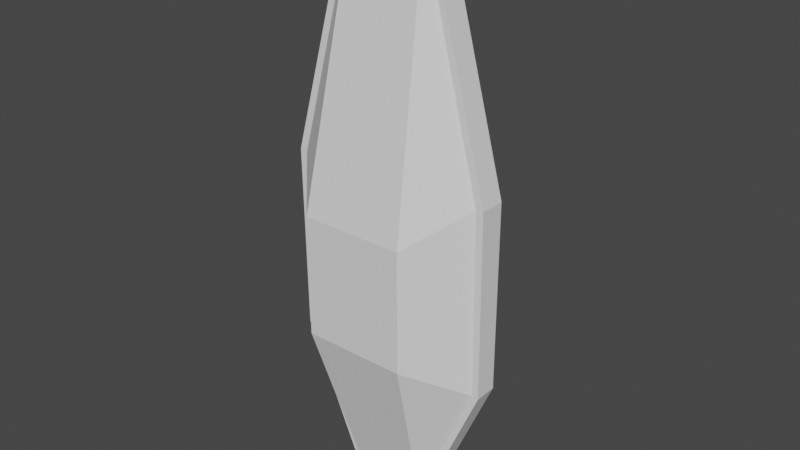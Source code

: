 # Source: SleekFighterModel.blend  (saved by Blender 2.83.19; exported with 4.5.12 LTS)
import bpy
from mathutils import Matrix  # noqa: F401  (used for matrix-valued properties, if any)

bpy.ops.wm.read_factory_settings(use_empty=True)
scene = bpy.context.scene
scene.name = 'Scene'

# ---- world
world_world = bpy.data.worlds.new('World'); scene.world = world_world
world_world.use_nodes = True; world_world.node_tree.nodes.clear()
_N = world_world.node_tree.nodes; _L = world_world.node_tree.links
n0 = _N.new('ShaderNodeOutputWorld'); n0.name = 'World Output'; n0.location = (300, 300)
n1 = _N.new('ShaderNodeBackground'); n1.name = 'Background'; n1.location = (10, 300)
n1.inputs[0].default_value = (0.05088, 0.05088, 0.05088, 1.0)
_L.new(n1.outputs[0], n0.inputs[0])
n0.is_active_output = True
world_world.color = (0.05088, 0.05088, 0.05088)
world_world.use_sun_shadow = False
world_world.sun_shadow_jitter_overblur = 0.0

# ---- meshes
me_cylinder_003 = bpy.data.meshes.new('Cylinder.003')
me_cylinder_003.from_pydata([(-1.396, 0.02183, 10.59), (-1.331, 1.575, 2.765), (-3.163, 0.02183, 2.765), (1.205, 0.02183, 10.59), (1.141, 1.575, 2.765), (2.973, 0.02183, 2.765), (-0.09508, 0.02183, 10.59), (-0.09508, 1.575, 2.765)], [], [(0, 1, 2), (0, 6, 3, 4, 7, 1), (3, 5, 4)])
_uv = me_cylinder_003.uv_layers.new(name='UVMap')
_uv.uv.foreach_set('vector', [0.5, 1.0, 0.5, 1.0, 0.5, 1.0, 0.5, 1.0, 0.5, 1.0, 0.5, 1.0, 0.5, 1.0, 0.5, 1.0, 0.5, 1.0, 0.5, 1.0, 0.5, 1.0, 0.5, 1.0])
me_cylinder_003.use_remesh_fix_poles = True
me_cylinder_003.use_remesh_preserve_attributes = False
me_cylinder_003.use_mirror_vertex_groups = False
me_cylinder_003.update()
me_cylinder_002 = bpy.data.meshes.new('Cylinder.002')
me_cylinder_002.from_pydata([(-1.898, -2.537, 1.534), (-2.299, 0.5351, -4.891), (-1.396, 0.02183, 10.59), (-1.377, -0.7744, -8.703), (-1.493, 1.865, 3.539), (-1.898, -2.537, -2.678), (-3.701, -0.7744, -3.776), (-3.701, -0.8647, 2.765), (-1.375, -0.7992, 10.57), (-1.548, 0.02183, 10.77), (-1.331, 1.575, 2.765), (-3.163, 0.02183, 2.765), (-1.493, 0.02183, -8.901), (-1.493, 2.07, 2.653), (-3.701, 0.02183, 2.765), (-3.701, 0.02183, -3.776), (-2.535, 1.104, 2.706), (-1.493, 2.07, -3.888), (-2.535, 1.104, -3.835), (-1.493, -0.7744, -8.901), (-3.435, -0.8647, 2.74), (-3.471, -0.7744, -3.748), (-1.548, -0.7992, 10.77), (1.708, -2.537, 1.534), (2.109, 0.5351, -4.891), (1.205, 0.02183, 10.59), (1.187, -0.7744, -8.703), (1.303, 1.865, 3.539), (1.708, -2.537, -2.678), (3.511, -0.7744, -3.776), (3.511, -0.8647, 2.765), (1.185, -0.7992, 10.57), (1.357, 0.02183, 10.77), (1.141, 1.575, 2.765), (2.973, 0.02183, 2.765), (1.303, 0.02183, -8.901), (1.303, 2.07, 2.653), (3.511, 0.02183, 2.765), (3.511, 0.02183, -3.776), (2.344, 1.104, 2.706), (1.303, 2.07, -3.888), (2.344, 1.104, -3.835), (1.303, -0.7744, -8.901), (3.245, -0.8647, 2.74), (3.281, -0.7744, -3.748), (1.357, -0.7992, 10.77)], [], [(14, 15, 6, 7), (5, 3, 26, 28), (5, 0, 20, 21), (0, 5, 28, 23), (37, 34, 25, 32), (16, 18, 15, 14), (0, 8, 20), (4, 13, 16), (16, 13, 17, 18), (9, 14, 7, 22), (6, 15, 12, 19), (17, 40, 35, 12), (12, 15, 1), (21, 3, 5), (3, 19, 42, 26), (12, 1, 17), (1, 15, 17), (16, 10, 4), (14, 11, 10, 16), (22, 45, 32, 9), (8, 31, 45, 22), (10, 33, 27, 4), (8, 0, 23, 31), (13, 4, 27, 36), (13, 36, 40, 17), (19, 12, 35, 42), (21, 20, 7, 6), (20, 8, 22, 7), (3, 21, 6, 19), (37, 30, 29, 38), (28, 44, 43, 23), (39, 37, 38, 41), (23, 43, 31), (27, 39, 36), (39, 41, 40, 36), (32, 45, 30, 37), (29, 42, 35, 38), (35, 24, 38), (44, 28, 26), (35, 40, 24), (24, 40, 38), (39, 27, 33), (37, 39, 33, 34), (44, 29, 30, 43), (43, 30, 45, 31), (26, 42, 29, 44), (14, 9, 2, 11), (25, 2, 9, 32)])
_uv = me_cylinder_002.uv_layers.new(name='UVMap')
_uv.uv.foreach_set('vector', [0.5, 1.0, 0.5, 0.5, 0.5222, 0.5247, 0.5316, 1.0, 0.6667, 0.535, 0.7111, 0.5252, 0.5421, 0.5261, 0.6667, 0.535, 0.6667, 0.535, 0.6667, 1.0, 0.5496, 1.0, 0.5453, 0.5264, 0.6667, 1.0, 0.7332, 0.535, 0.6667, 0.535, 0.6667, 1.0, 0.5, 1.0, 0.5, 1.0, 0.5, 1.0, 0.5, 1.0, 0.5, 1.0, 0.5, 1.0, 0.5, 1.0, 0.5, 1.0, 0.6667, 1.0, 0.5397, 1.0, 0.5496, 1.0, 0.0, 0.0, 0.5, 1.0, 0.5, 1.0, 0.5, 1.0, 0.5, 1.0, 0.5, 1.0, 0.5, 1.0, 0.5, 1.0, 0.5, 1.0, 0.5316, 1.0, 0.5252, 1.0, 0.5222, 0.5247, 0.5, 0.5, 0.5, 0.5, 0.5222, 0.5247, 0.5, 1.0, 0.5, 1.0, 0.5, 1.0, 0.5, 1.0, 0.03911, 0.07822, 0.4765, 0.9529, 0.4752, 0.9505, 0.5453, 0.5264, 0.5421, 0.5261, 0.6667, 0.535, 0.5421, 0.5261, 0.75, 0.5247, 0.5222, 0.5247, 0.5421, 0.5261, 0.03911, 0.07822, 0.4752, 0.9505, 0.5, 1.0, 0.4752, 0.9505, 0.5, 1.0, 0.5, 1.0, 0.5, 1.0, 0.5, 1.0, 0.0, 0.0, 0.5, 1.0, 0.5, 1.0, 0.5, 1.0, 0.5, 1.0, 0.0, 0.0, 0.0, 0.0, 0.25, 1.0, 0.5, 1.0, 0.0, 0.0, 0.0, 0.0, 0.0, 0.0, 0.0, 0.0, 0.5, 1.0, 0.5, 1.0, 0.5, 1.0, 0.5, 1.0, 0.0, 0.0, 0.0, 0.0, 0.0, 0.0, 0.0, 0.0, 0.5, 1.0, 0.0, 0.0, 0.0, 0.0, 0.5, 1.0, 0.5, 1.0, 0.5, 1.0, 0.5, 1.0, 0.5, 1.0, 0.9778, 0.5247, -8.941e-08, 0.5, -8.941e-08, 0.5, 0.9778, 0.5247, 0.5453, 0.5264, 0.5496, 1.0, 0.5316, 1.0, 0.5222, 0.5247, 0.5496, 1.0, 0.5397, 1.0, 0.5252, 1.0, 0.5316, 1.0, 0.5421, 0.5261, 0.5453, 0.5264, 0.5222, 0.5247, 0.5222, 0.5247, 0.5, 1.0, 0.5316, 1.0, 0.5222, 0.5247, 0.5, 0.5, 0.6667, 0.535, 0.5453, 0.5264, 0.5496, 1.0, 0.6667, 1.0, 0.5, 1.0, 0.5, 1.0, 0.5, 1.0, 0.5, 1.0, 0.6667, 1.0, 0.5496, 1.0, 0.5397, 1.0, 0.0, 0.0, 0.5, 1.0, 0.5, 1.0, 0.5, 1.0, 0.5, 1.0, 0.5, 1.0, 0.5, 1.0, 0.5, 1.0, 0.5252, 1.0, 0.5316, 1.0, 0.5, 1.0, 0.5222, 0.5247, 0.5222, 0.5247, 0.5, 0.5, 0.5, 0.5, 0.03911, 0.07822, 0.4752, 0.9505, 0.4765, 0.9529, 0.5453, 0.5264, 0.6667, 0.535, 0.5421, 0.5261, 0.03911, 0.07822, 0.5, 1.0, 0.4752, 0.9505, 0.4752, 0.9505, 0.5, 1.0, 0.5, 1.0, 0.5, 1.0, 0.0, 0.0, 0.5, 1.0, 0.5, 1.0, 0.5, 1.0, 0.5, 1.0, 0.5, 1.0, 0.5453, 0.5264, 0.5222, 0.5247, 0.5316, 1.0, 0.5496, 1.0, 0.5496, 1.0, 0.5316, 1.0, 0.5252, 1.0, 0.5397, 1.0, 0.5421, 0.5261, 0.5222, 0.5247, 0.5222, 0.5247, 0.5453, 0.5264, 0.5, 1.0, 0.5, 1.0, 0.5, 1.0, 0.5, 1.0, 0.5, 1.0, 0.5, 1.0, 0.5, 1.0, 0.5, 1.0])
me_cylinder_002.use_remesh_fix_poles = True
me_cylinder_002.use_remesh_preserve_attributes = False
me_cylinder_002.use_mirror_vertex_groups = False
me_cylinder_002.update()

# ---- objects
ob_cockpit = bpy.data.objects.new('Cockpit', me_cylinder_003)
ob_hull = bpy.data.objects.new('Hull', me_cylinder_002)
ob_thruster2 = bpy.data.objects.new('Thruster2', None)
ob_thruster1 = bpy.data.objects.new('Thruster1', None)
ob_weapon1 = bpy.data.objects.new('Weapon1', None)
ob_weapon2 = bpy.data.objects.new('Weapon2', None)
ob_internal1 = bpy.data.objects.new('Internal1', None)
ob_internal2 = bpy.data.objects.new('Internal2', None)
ob_internal3 = bpy.data.objects.new('Internal3', None)
ob_internal4 = bpy.data.objects.new('Internal4', None)
ob_mt5 = bpy.data.objects.new('MT5', None)
ob_mt4 = bpy.data.objects.new('MT4', None)
ob_mt6 = bpy.data.objects.new('MT6', None)
ob_mt3 = bpy.data.objects.new('MT3', None)
ob_mt2 = bpy.data.objects.new('MT2', None)
ob_mt1 = bpy.data.objects.new('MT1', None)
ob_thrustermanoeuvringselector = bpy.data.objects.new('ThrusterManoeuvringSelector', None)

# ---- transforms, parenting, visibility, modifiers, constraints
ob_cockpit.parent = ob_hull
ob_cockpit.location = (0.0, 0.0, 0.0)
ob_cockpit.lineart.crease_threshold = 0.0
ob_hull.location = (0.0, 0.0, 0.0)
ob_hull.lineart.crease_threshold = 0.0
ob_thruster2.parent = ob_hull
ob_thruster2.location = (-3.701, -0.3763, -3.278)
ob_thruster2.rotation_euler = (-3.142, -5.024e-15, 1.571)
ob_thruster2.empty_display_size = 2.0
ob_thruster2.lineart.crease_threshold = 0.0
ob_thruster1.parent = ob_hull
ob_thruster1.location = (3.511, -0.3763, -3.278)
ob_thruster1.rotation_euler = (-3.142, 4.756e-14, -1.571)
ob_thruster1.empty_display_size = 2.0
ob_thruster1.lineart.crease_threshold = 0.0
ob_weapon1.parent = ob_hull
ob_weapon1.location = (-0.09508, 2.07, -0.6173)
ob_weapon1.rotation_euler = (1.571, -0.0, 0.0)
ob_weapon1.empty_display_size = 2.0
ob_weapon1.lineart.crease_threshold = 0.0
ob_weapon2.parent = ob_hull
ob_weapon2.location = (-0.09508, -2.537, -0.5716)
ob_weapon2.rotation_euler = (-1.571, 3.142, -1.273e-14)
ob_weapon2.empty_display_size = 2.0
ob_weapon2.lineart.crease_threshold = 0.0
ob_internal1.parent = ob_hull
ob_internal1.location = (-0.09508, -0.04553, 8.015)
ob_internal1.rotation_euler = (-1.571, 0.0, 0.0)
ob_internal1.empty_display_size = 2.0
ob_internal1.lineart.crease_threshold = 0.0
ob_internal2.parent = ob_hull
ob_internal2.location = (-0.09508, -0.04553, 4.015)
ob_internal2.rotation_euler = (-1.571, 0.0, 0.0)
ob_internal2.empty_display_size = 2.0
ob_internal2.lineart.crease_threshold = 0.0
ob_internal3.parent = ob_hull
ob_internal3.location = (-0.09508, -0.04553, 0.01537)
ob_internal3.rotation_euler = (-1.571, 0.0, 0.0)
ob_internal3.empty_display_size = 2.0
ob_internal3.lineart.crease_threshold = 0.0
ob_internal4.parent = ob_hull
ob_internal4.location = (-0.09508, -0.04553, -4.985)
ob_internal4.rotation_euler = (-1.571, 0.0, 0.0)
ob_internal4.empty_display_size = 2.0
ob_internal4.lineart.crease_threshold = 0.0
ob_mt5.parent = ob_hull
ob_mt5.location = (-3.701, -0.3988, -0.5052)
ob_mt5.rotation_euler = (-1.571, 3.142, -3.484e-14)
ob_mt5.empty_display_size = 2.0
ob_mt5.lineart.crease_threshold = 0.0
ob_mt4.parent = ob_hull
ob_mt4.location = (-2.624, -0.4051, 6.77)
ob_mt4.rotation_euler = (-1.571, 3.403, 5.35e-08)
ob_mt4.empty_display_size = 2.0
ob_mt4.lineart.crease_threshold = 0.0
ob_mt6.parent = ob_hull
ob_mt6.location = (-2.597, -0.3763, -6.338)
ob_mt6.rotation_euler = (-1.571, 2.731, 4.424e-07)
ob_mt6.empty_display_size = 2.0
ob_mt6.lineart.crease_threshold = 0.0
ob_mt3.parent = ob_hull
ob_mt3.location = (2.407, -0.3763, -6.338)
ob_mt3.rotation_euler = (-1.571, 0.4102, -8.999e-08)
ob_mt3.empty_display_size = 2.0
ob_mt3.lineart.crease_threshold = 0.0
ob_mt2.parent = ob_hull
ob_mt2.location = (3.511, -0.3988, -0.5052)
ob_mt2.rotation_euler = (-1.571, 0.0, 0.0)
ob_mt2.empty_display_size = 2.0
ob_mt2.lineart.crease_threshold = 0.0
ob_mt1.parent = ob_hull
ob_mt1.location = (2.434, -0.4051, 6.77)
ob_mt1.rotation_euler = (-1.571, -0.2618, -3.187e-08)
ob_mt1.empty_display_size = 2.0
ob_mt1.lineart.crease_threshold = 0.0
ob_thrustermanoeuvringselector.parent = ob_hull
ob_thrustermanoeuvringselector.location = (-0.09508, -0.04553, 0.6017)
ob_thrustermanoeuvringselector.empty_display_size = 2.0
ob_thrustermanoeuvringselector.lineart.crease_threshold = 0.0

# ---- collection membership
scene.collection.objects.link(ob_cockpit)
scene.collection.objects.link(ob_hull)
scene.collection.objects.link(ob_thruster2)
scene.collection.objects.link(ob_thruster1)
scene.collection.objects.link(ob_weapon1)
scene.collection.objects.link(ob_weapon2)
scene.collection.objects.link(ob_internal1)
scene.collection.objects.link(ob_internal2)
scene.collection.objects.link(ob_internal3)
scene.collection.objects.link(ob_internal4)
scene.collection.objects.link(ob_mt5)
scene.collection.objects.link(ob_mt4)
scene.collection.objects.link(ob_mt6)
scene.collection.objects.link(ob_mt3)
scene.collection.objects.link(ob_mt2)
scene.collection.objects.link(ob_mt1)
scene.collection.objects.link(ob_thrustermanoeuvringselector)

# ---- scene / render settings (as saved in the file)
scene.frame_start = 1; scene.frame_end = 250; scene.frame_set(1)
scene.render.engine = 'BLENDER_EEVEE_NEXT'
scene.cycles.use_denoising = False
scene.cycles.samples = 128
scene.cycles.sampling_pattern = 'TABULATED_SOBOL'
scene.cycles.use_adaptive_sampling = False
scene.cycles.use_light_tree = False
scene.view_settings.view_transform = 'Filmic'
bpy.context.view_layer.update()

# ---- added for rendering (the .blend has no active camera and no usable light): camera, sun
cam_auto = bpy.data.cameras.new('AutoCamera')
cam_auto.lens = 50.0
cam_auto.sensor_width = 36.0
cam_auto.clip_end = 1000.0
ob_auto_camera = bpy.data.objects.new('AutoCamera', cam_auto)
scene.collection.objects.link(ob_auto_camera)
ob_auto_camera.location = (19.7561, -24.0553, 16.8173)
ob_auto_camera.rotation_euler = (1.09748, -7.21219e-08, 0.694738)
scene.camera = ob_auto_camera
light_auto_sun = bpy.data.lights.new('AutoSun', 'SUN')
light_auto_sun.energy = 3.0
light_auto_sun.angle = 0.0523599
ob_auto_sun = bpy.data.objects.new('AutoSun', light_auto_sun)
scene.collection.objects.link(ob_auto_sun)
ob_auto_sun.rotation_euler = (0.872665, 0.174533, 0.523599)
bpy.context.view_layer.update()
